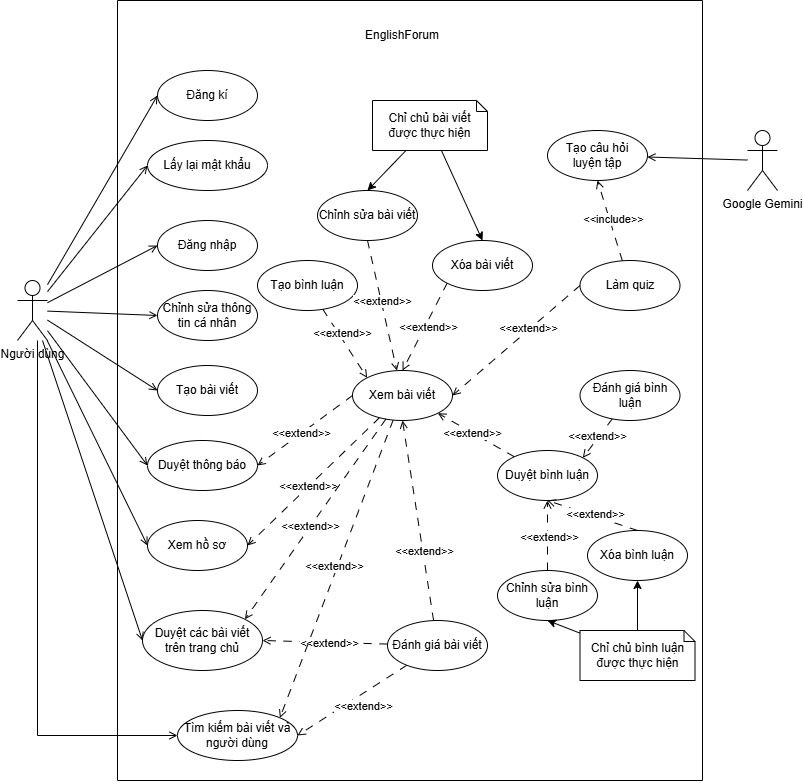

The diagram above was exported from draw.io. Its source (the exported page's mxGraphModel, read from the mxfile embedded in the PNG):
<mxGraphModel dx="1315" dy="846" grid="1" gridSize="10" guides="1" tooltips="1" connect="1" arrows="1" fold="1" page="1" pageScale="1" pageWidth="850" pageHeight="1100" math="0" shadow="0">
  <root>
    <mxCell id="0" />
    <mxCell id="1" parent="0" />
    <mxCell id="BpYF2vNAczXWvpRNctLr-12" style="edgeStyle=none;rounded=0;orthogonalLoop=1;jettySize=auto;html=1;entryX=0;entryY=0.5;entryDx=0;entryDy=0;endArrow=open;endFill=0;" parent="1" source="BpYF2vNAczXWvpRNctLr-2" target="BpYF2vNAczXWvpRNctLr-3" edge="1">
      <mxGeometry relative="1" as="geometry" />
    </mxCell>
    <mxCell id="BpYF2vNAczXWvpRNctLr-13" style="edgeStyle=none;rounded=0;orthogonalLoop=1;jettySize=auto;html=1;entryX=0;entryY=0.5;entryDx=0;entryDy=0;endArrow=open;endFill=0;" parent="1" source="BpYF2vNAczXWvpRNctLr-2" target="BpYF2vNAczXWvpRNctLr-4" edge="1">
      <mxGeometry relative="1" as="geometry" />
    </mxCell>
    <mxCell id="BpYF2vNAczXWvpRNctLr-14" style="edgeStyle=none;rounded=0;orthogonalLoop=1;jettySize=auto;html=1;entryX=0;entryY=0.5;entryDx=0;entryDy=0;endArrow=open;endFill=0;" parent="1" source="BpYF2vNAczXWvpRNctLr-2" target="BpYF2vNAczXWvpRNctLr-5" edge="1">
      <mxGeometry relative="1" as="geometry" />
    </mxCell>
    <mxCell id="BpYF2vNAczXWvpRNctLr-15" style="edgeStyle=none;rounded=0;orthogonalLoop=1;jettySize=auto;html=1;entryX=0;entryY=0.5;entryDx=0;entryDy=0;endArrow=open;endFill=0;" parent="1" source="BpYF2vNAczXWvpRNctLr-2" target="BpYF2vNAczXWvpRNctLr-6" edge="1">
      <mxGeometry relative="1" as="geometry" />
    </mxCell>
    <mxCell id="BpYF2vNAczXWvpRNctLr-16" style="edgeStyle=none;rounded=0;orthogonalLoop=1;jettySize=auto;html=1;entryX=0;entryY=0.5;entryDx=0;entryDy=0;endArrow=open;endFill=0;" parent="1" source="BpYF2vNAczXWvpRNctLr-2" target="BpYF2vNAczXWvpRNctLr-7" edge="1">
      <mxGeometry relative="1" as="geometry" />
    </mxCell>
    <mxCell id="BpYF2vNAczXWvpRNctLr-19" style="edgeStyle=none;rounded=0;orthogonalLoop=1;jettySize=auto;html=1;entryX=0;entryY=0.5;entryDx=0;entryDy=0;endArrow=open;endFill=0;" parent="1" source="BpYF2vNAczXWvpRNctLr-2" target="BpYF2vNAczXWvpRNctLr-10" edge="1">
      <mxGeometry relative="1" as="geometry" />
    </mxCell>
    <mxCell id="BpYF2vNAczXWvpRNctLr-50" style="edgeStyle=none;rounded=0;orthogonalLoop=1;jettySize=auto;html=1;entryX=0;entryY=0.5;entryDx=0;entryDy=0;endArrow=open;endFill=0;" parent="1" source="BpYF2vNAczXWvpRNctLr-2" target="BpYF2vNAczXWvpRNctLr-49" edge="1">
      <mxGeometry relative="1" as="geometry" />
    </mxCell>
    <mxCell id="1guqy5Uo7AAUgLVe7nMn-22" style="edgeStyle=orthogonalEdgeStyle;rounded=0;orthogonalLoop=1;jettySize=auto;html=1;entryX=0;entryY=0.5;entryDx=0;entryDy=0;endArrow=open;endFill=0;" edge="1" parent="1" source="BpYF2vNAczXWvpRNctLr-2" target="1guqy5Uo7AAUgLVe7nMn-21">
      <mxGeometry relative="1" as="geometry">
        <Array as="points">
          <mxPoint x="40" y="905" />
        </Array>
      </mxGeometry>
    </mxCell>
    <mxCell id="BpYF2vNAczXWvpRNctLr-2" value="Người dùng" style="shape=umlActor;verticalLabelPosition=bottom;verticalAlign=top;html=1;outlineConnect=0;" parent="1" vertex="1">
      <mxGeometry x="20" y="450" width="30" height="60" as="geometry" />
    </mxCell>
    <mxCell id="BpYF2vNAczXWvpRNctLr-3" value="Đăng nhập" style="ellipse;whiteSpace=wrap;html=1;" parent="1" vertex="1">
      <mxGeometry x="160" y="390" width="100" height="50" as="geometry" />
    </mxCell>
    <mxCell id="BpYF2vNAczXWvpRNctLr-4" value="Đăng kí" style="ellipse;whiteSpace=wrap;html=1;" parent="1" vertex="1">
      <mxGeometry x="160" y="240" width="100" height="50" as="geometry" />
    </mxCell>
    <mxCell id="BpYF2vNAczXWvpRNctLr-6" value="Chỉnh sửa thông tin cá nhân" style="ellipse;whiteSpace=wrap;html=1;" parent="1" vertex="1">
      <mxGeometry x="160" y="460" width="100" height="50" as="geometry" />
    </mxCell>
    <mxCell id="BpYF2vNAczXWvpRNctLr-7" value="Tạo bài viết" style="ellipse;whiteSpace=wrap;html=1;" parent="1" vertex="1">
      <mxGeometry x="160" y="535" width="100" height="50" as="geometry" />
    </mxCell>
    <mxCell id="BpYF2vNAczXWvpRNctLr-20" style="edgeStyle=none;rounded=0;orthogonalLoop=1;jettySize=auto;html=1;entryX=0;entryY=0.5;entryDx=0;entryDy=0;endArrow=open;endFill=0;" parent="1" source="BpYF2vNAczXWvpRNctLr-2" target="BpYF2vNAczXWvpRNctLr-11" edge="1">
      <mxGeometry relative="1" as="geometry" />
    </mxCell>
    <mxCell id="BpYF2vNAczXWvpRNctLr-45" style="edgeStyle=none;rounded=0;orthogonalLoop=1;jettySize=auto;html=1;endArrow=open;endFill=0;" parent="1" source="BpYF2vNAczXWvpRNctLr-44" target="BpYF2vNAczXWvpRNctLr-41" edge="1">
      <mxGeometry relative="1" as="geometry" />
    </mxCell>
    <mxCell id="BpYF2vNAczXWvpRNctLr-44" value="Google Gemini" style="shape=umlActor;verticalLabelPosition=bottom;verticalAlign=top;html=1;outlineConnect=0;" parent="1" vertex="1">
      <mxGeometry x="750" y="300" width="30" height="60" as="geometry" />
    </mxCell>
    <mxCell id="BpYF2vNAczXWvpRNctLr-47" value="" style="swimlane;startSize=0;" parent="1" vertex="1">
      <mxGeometry x="120" y="170" width="585" height="780" as="geometry" />
    </mxCell>
    <mxCell id="BpYF2vNAczXWvpRNctLr-48" value="EnglishForum" style="text;html=1;whiteSpace=wrap;strokeColor=none;fillColor=none;align=center;verticalAlign=middle;rounded=0;" parent="BpYF2vNAczXWvpRNctLr-47" vertex="1">
      <mxGeometry x="255" y="20" width="60" height="30" as="geometry" />
    </mxCell>
    <mxCell id="BpYF2vNAczXWvpRNctLr-33" value="Tạo bình luận" style="ellipse;whiteSpace=wrap;html=1;" parent="BpYF2vNAczXWvpRNctLr-47" vertex="1">
      <mxGeometry x="140" y="260" width="100" height="50" as="geometry" />
    </mxCell>
    <mxCell id="BpYF2vNAczXWvpRNctLr-49" value="Duyệt thông báo" style="ellipse;whiteSpace=wrap;html=1;" parent="BpYF2vNAczXWvpRNctLr-47" vertex="1">
      <mxGeometry x="30" y="440" width="110" height="50" as="geometry" />
    </mxCell>
    <mxCell id="1guqy5Uo7AAUgLVe7nMn-26" style="edgeStyle=none;rounded=0;orthogonalLoop=1;jettySize=auto;html=1;entryX=1;entryY=0.5;entryDx=0;entryDy=0;endArrow=open;endFill=0;dashed=1;dashPattern=8 8;" edge="1" parent="BpYF2vNAczXWvpRNctLr-47" source="BpYF2vNAczXWvpRNctLr-9" target="1guqy5Uo7AAUgLVe7nMn-21">
      <mxGeometry relative="1" as="geometry" />
    </mxCell>
    <mxCell id="1guqy5Uo7AAUgLVe7nMn-27" value="&amp;lt;&amp;lt;extend&amp;gt;&amp;gt;" style="edgeLabel;html=1;align=center;verticalAlign=middle;resizable=0;points=[];" vertex="1" connectable="0" parent="1guqy5Uo7AAUgLVe7nMn-26">
      <mxGeometry x="-0.1969" y="2" relative="1" as="geometry">
        <mxPoint x="-1" y="11" as="offset" />
      </mxGeometry>
    </mxCell>
    <mxCell id="BpYF2vNAczXWvpRNctLr-9" value="Đánh giá bài viết" style="ellipse;whiteSpace=wrap;html=1;" parent="BpYF2vNAczXWvpRNctLr-47" vertex="1">
      <mxGeometry x="270" y="620" width="100" height="50" as="geometry" />
    </mxCell>
    <mxCell id="BpYF2vNAczXWvpRNctLr-11" value="Duyệt các bài viết&lt;div&gt;trên trang chủ&lt;/div&gt;" style="ellipse;whiteSpace=wrap;html=1;" parent="BpYF2vNAczXWvpRNctLr-47" vertex="1">
      <mxGeometry x="25" y="610" width="120" height="60" as="geometry" />
    </mxCell>
    <mxCell id="BpYF2vNAczXWvpRNctLr-27" style="edgeStyle=none;rounded=0;orthogonalLoop=1;jettySize=auto;html=1;entryX=1;entryY=0.5;entryDx=0;entryDy=0;dashed=1;dashPattern=8 8;endArrow=open;endFill=0;" parent="BpYF2vNAczXWvpRNctLr-47" source="BpYF2vNAczXWvpRNctLr-9" target="BpYF2vNAczXWvpRNctLr-11" edge="1">
      <mxGeometry relative="1" as="geometry" />
    </mxCell>
    <mxCell id="BpYF2vNAczXWvpRNctLr-28" value="&amp;lt;&amp;lt;extend&amp;gt;&amp;gt;" style="edgeLabel;html=1;align=center;verticalAlign=middle;resizable=0;points=[];" parent="BpYF2vNAczXWvpRNctLr-27" connectable="0" vertex="1">
      <mxGeometry x="-0.065" y="1" relative="1" as="geometry">
        <mxPoint as="offset" />
      </mxGeometry>
    </mxCell>
    <mxCell id="BpYF2vNAczXWvpRNctLr-10" value="Xem hồ sơ" style="ellipse;whiteSpace=wrap;html=1;" parent="BpYF2vNAczXWvpRNctLr-47" vertex="1">
      <mxGeometry x="30" y="520" width="100" height="50" as="geometry" />
    </mxCell>
    <mxCell id="BpYF2vNAczXWvpRNctLr-31" value="Duyệt bình luận" style="ellipse;whiteSpace=wrap;html=1;" parent="BpYF2vNAczXWvpRNctLr-47" vertex="1">
      <mxGeometry x="380" y="450" width="100" height="50" as="geometry" />
    </mxCell>
    <mxCell id="1guqy5Uo7AAUgLVe7nMn-3" style="rounded=0;orthogonalLoop=1;jettySize=auto;html=1;endArrow=open;endFill=0;exitX=0.5;exitY=1;exitDx=0;exitDy=0;dashed=1;dashPattern=8 8;" edge="1" parent="BpYF2vNAczXWvpRNctLr-47" source="1guqy5Uo7AAUgLVe7nMn-1" target="BpYF2vNAczXWvpRNctLr-8">
      <mxGeometry relative="1" as="geometry" />
    </mxCell>
    <mxCell id="1guqy5Uo7AAUgLVe7nMn-5" value="&amp;lt;&amp;lt;extend&amp;gt;&amp;gt;" style="edgeLabel;html=1;align=center;verticalAlign=middle;resizable=0;points=[];" vertex="1" connectable="0" parent="1guqy5Uo7AAUgLVe7nMn-3">
      <mxGeometry x="-0.0644" y="1" relative="1" as="geometry">
        <mxPoint as="offset" />
      </mxGeometry>
    </mxCell>
    <mxCell id="1guqy5Uo7AAUgLVe7nMn-4" style="rounded=0;orthogonalLoop=1;jettySize=auto;html=1;exitX=0;exitY=1;exitDx=0;exitDy=0;entryX=0.5;entryY=0;entryDx=0;entryDy=0;endArrow=open;endFill=0;dashed=1;dashPattern=8 8;" edge="1" parent="BpYF2vNAczXWvpRNctLr-47" source="1guqy5Uo7AAUgLVe7nMn-2" target="BpYF2vNAczXWvpRNctLr-8">
      <mxGeometry relative="1" as="geometry" />
    </mxCell>
    <mxCell id="1guqy5Uo7AAUgLVe7nMn-6" value="&amp;lt;&amp;lt;extend&amp;gt;&amp;gt;" style="edgeLabel;html=1;align=center;verticalAlign=middle;resizable=0;points=[];" vertex="1" connectable="0" parent="1guqy5Uo7AAUgLVe7nMn-4">
      <mxGeometry x="-0.0213" y="3" relative="1" as="geometry">
        <mxPoint as="offset" />
      </mxGeometry>
    </mxCell>
    <mxCell id="1guqy5Uo7AAUgLVe7nMn-30" style="edgeStyle=none;rounded=0;orthogonalLoop=1;jettySize=auto;html=1;entryX=1;entryY=0;entryDx=0;entryDy=0;dashed=1;dashPattern=8 8;strokeColor=default;align=center;verticalAlign=middle;fontFamily=Helvetica;fontSize=11;fontColor=default;labelBackgroundColor=default;endArrow=open;endFill=0;" edge="1" parent="BpYF2vNAczXWvpRNctLr-47" source="BpYF2vNAczXWvpRNctLr-8" target="1guqy5Uo7AAUgLVe7nMn-21">
      <mxGeometry relative="1" as="geometry" />
    </mxCell>
    <mxCell id="1guqy5Uo7AAUgLVe7nMn-31" value="&amp;lt;&amp;lt;extend&amp;gt;&amp;gt;" style="edgeLabel;html=1;align=center;verticalAlign=middle;resizable=0;points=[];rounded=0;dashed=1;dashPattern=8 8;strokeColor=default;fontFamily=Helvetica;fontSize=11;fontColor=default;labelBackgroundColor=default;" vertex="1" connectable="0" parent="1guqy5Uo7AAUgLVe7nMn-30">
      <mxGeometry x="-0.0093" y="-3" relative="1" as="geometry">
        <mxPoint as="offset" />
      </mxGeometry>
    </mxCell>
    <mxCell id="BpYF2vNAczXWvpRNctLr-8" value="Xem bài viết" style="ellipse;whiteSpace=wrap;html=1;" parent="BpYF2vNAczXWvpRNctLr-47" vertex="1">
      <mxGeometry x="235" y="370" width="100" height="50" as="geometry" />
    </mxCell>
    <mxCell id="BpYF2vNAczXWvpRNctLr-21" style="edgeStyle=none;rounded=0;orthogonalLoop=1;jettySize=auto;html=1;entryX=1;entryY=0.5;entryDx=0;entryDy=0;endArrow=open;endFill=0;dashed=1;dashPattern=8 8;" parent="BpYF2vNAczXWvpRNctLr-47" source="BpYF2vNAczXWvpRNctLr-8" target="BpYF2vNAczXWvpRNctLr-10" edge="1">
      <mxGeometry relative="1" as="geometry" />
    </mxCell>
    <mxCell id="BpYF2vNAczXWvpRNctLr-25" value="&amp;lt;&amp;lt;extend&amp;gt;&amp;gt;" style="edgeLabel;html=1;align=center;verticalAlign=middle;resizable=0;points=[];" parent="BpYF2vNAczXWvpRNctLr-21" connectable="0" vertex="1">
      <mxGeometry x="0.1197" relative="1" as="geometry">
        <mxPoint x="2" y="-3" as="offset" />
      </mxGeometry>
    </mxCell>
    <mxCell id="BpYF2vNAczXWvpRNctLr-22" style="edgeStyle=none;rounded=0;orthogonalLoop=1;jettySize=auto;html=1;entryX=1;entryY=0;entryDx=0;entryDy=0;endArrow=open;endFill=0;dashed=1;dashPattern=8 8;" parent="BpYF2vNAczXWvpRNctLr-47" source="BpYF2vNAczXWvpRNctLr-8" target="BpYF2vNAczXWvpRNctLr-11" edge="1">
      <mxGeometry relative="1" as="geometry" />
    </mxCell>
    <mxCell id="BpYF2vNAczXWvpRNctLr-26" value="&amp;lt;&amp;lt;extend&amp;gt;&amp;gt;" style="edgeLabel;html=1;align=center;verticalAlign=middle;resizable=0;points=[];" parent="BpYF2vNAczXWvpRNctLr-22" connectable="0" vertex="1">
      <mxGeometry x="0.0691" relative="1" as="geometry">
        <mxPoint as="offset" />
      </mxGeometry>
    </mxCell>
    <mxCell id="BpYF2vNAczXWvpRNctLr-23" style="edgeStyle=none;rounded=0;orthogonalLoop=1;jettySize=auto;html=1;entryX=0.5;entryY=1;entryDx=0;entryDy=0;endArrow=open;endFill=0;dashed=1;dashPattern=8 8;" parent="BpYF2vNAczXWvpRNctLr-47" source="BpYF2vNAczXWvpRNctLr-9" target="BpYF2vNAczXWvpRNctLr-8" edge="1">
      <mxGeometry relative="1" as="geometry" />
    </mxCell>
    <mxCell id="BpYF2vNAczXWvpRNctLr-24" value="&amp;lt;&amp;lt;extend&amp;gt;&amp;gt;" style="edgeLabel;html=1;align=center;verticalAlign=middle;resizable=0;points=[];" parent="BpYF2vNAczXWvpRNctLr-23" connectable="0" vertex="1">
      <mxGeometry x="-0.39" y="3" relative="1" as="geometry">
        <mxPoint x="3" y="-9" as="offset" />
      </mxGeometry>
    </mxCell>
    <mxCell id="BpYF2vNAczXWvpRNctLr-34" style="edgeStyle=none;rounded=0;orthogonalLoop=1;jettySize=auto;html=1;entryX=0;entryY=0;entryDx=0;entryDy=0;endArrow=open;endFill=0;dashed=1;dashPattern=8 8;" parent="BpYF2vNAczXWvpRNctLr-47" source="BpYF2vNAczXWvpRNctLr-33" target="BpYF2vNAczXWvpRNctLr-8" edge="1">
      <mxGeometry relative="1" as="geometry" />
    </mxCell>
    <mxCell id="BpYF2vNAczXWvpRNctLr-40" value="&amp;lt;&amp;lt;extend&amp;gt;&amp;gt;" style="edgeLabel;html=1;align=center;verticalAlign=middle;resizable=0;points=[];" parent="BpYF2vNAczXWvpRNctLr-34" connectable="0" vertex="1">
      <mxGeometry x="-0.2502" y="3" relative="1" as="geometry">
        <mxPoint as="offset" />
      </mxGeometry>
    </mxCell>
    <mxCell id="BpYF2vNAczXWvpRNctLr-32" style="edgeStyle=none;rounded=0;orthogonalLoop=1;jettySize=auto;html=1;entryX=1;entryY=1;entryDx=0;entryDy=0;endArrow=open;endFill=0;dashed=1;dashPattern=8 8;" parent="BpYF2vNAczXWvpRNctLr-47" source="BpYF2vNAczXWvpRNctLr-31" target="BpYF2vNAczXWvpRNctLr-8" edge="1">
      <mxGeometry relative="1" as="geometry" />
    </mxCell>
    <mxCell id="BpYF2vNAczXWvpRNctLr-38" value="&amp;lt;&amp;lt;extend&amp;gt;&amp;gt;" style="edgeLabel;html=1;align=center;verticalAlign=middle;resizable=0;points=[];" parent="BpYF2vNAczXWvpRNctLr-32" connectable="0" vertex="1">
      <mxGeometry x="0.0965" relative="1" as="geometry">
        <mxPoint as="offset" />
      </mxGeometry>
    </mxCell>
    <mxCell id="BpYF2vNAczXWvpRNctLr-51" style="edgeStyle=none;rounded=0;orthogonalLoop=1;jettySize=auto;html=1;entryX=1;entryY=0.5;entryDx=0;entryDy=0;endArrow=open;endFill=0;dashed=1;dashPattern=8 8;exitX=0;exitY=0.5;exitDx=0;exitDy=0;" parent="BpYF2vNAczXWvpRNctLr-47" source="BpYF2vNAczXWvpRNctLr-8" target="BpYF2vNAczXWvpRNctLr-49" edge="1">
      <mxGeometry relative="1" as="geometry">
        <mxPoint x="278" y="504" as="sourcePoint" />
        <mxPoint x="170" y="570" as="targetPoint" />
      </mxGeometry>
    </mxCell>
    <mxCell id="BpYF2vNAczXWvpRNctLr-52" value="&amp;lt;&amp;lt;extend&amp;gt;&amp;gt;" style="edgeLabel;html=1;align=center;verticalAlign=middle;resizable=0;points=[];" parent="BpYF2vNAczXWvpRNctLr-51" connectable="0" vertex="1">
      <mxGeometry x="0.0691" relative="1" as="geometry">
        <mxPoint as="offset" />
      </mxGeometry>
    </mxCell>
    <mxCell id="BpYF2vNAczXWvpRNctLr-35" value="Làm quiz" style="ellipse;whiteSpace=wrap;html=1;" parent="BpYF2vNAczXWvpRNctLr-47" vertex="1">
      <mxGeometry x="462.5" y="260" width="100" height="50" as="geometry" />
    </mxCell>
    <mxCell id="BpYF2vNAczXWvpRNctLr-36" style="edgeStyle=none;rounded=0;orthogonalLoop=1;jettySize=auto;html=1;exitX=0;exitY=0.5;exitDx=0;exitDy=0;entryX=1;entryY=0.5;entryDx=0;entryDy=0;endArrow=open;endFill=0;dashed=1;dashPattern=8 8;" parent="BpYF2vNAczXWvpRNctLr-47" source="BpYF2vNAczXWvpRNctLr-35" target="BpYF2vNAczXWvpRNctLr-8" edge="1">
      <mxGeometry relative="1" as="geometry" />
    </mxCell>
    <mxCell id="BpYF2vNAczXWvpRNctLr-39" value="&amp;lt;&amp;lt;extend&amp;gt;&amp;gt;" style="edgeLabel;html=1;align=center;verticalAlign=middle;resizable=0;points=[];" parent="BpYF2vNAczXWvpRNctLr-36" connectable="0" vertex="1">
      <mxGeometry x="-0.1982" y="-2" relative="1" as="geometry">
        <mxPoint as="offset" />
      </mxGeometry>
    </mxCell>
    <mxCell id="BpYF2vNAczXWvpRNctLr-41" value="Tạo câu hỏi&lt;div&gt;luyện tập&lt;/div&gt;" style="ellipse;whiteSpace=wrap;html=1;" parent="BpYF2vNAczXWvpRNctLr-47" vertex="1">
      <mxGeometry x="430" y="130" width="100" height="50" as="geometry" />
    </mxCell>
    <mxCell id="BpYF2vNAczXWvpRNctLr-42" style="edgeStyle=none;rounded=0;orthogonalLoop=1;jettySize=auto;html=1;entryX=0.5;entryY=1;entryDx=0;entryDy=0;endArrow=open;endFill=0;dashed=1;dashPattern=8 8;" parent="BpYF2vNAczXWvpRNctLr-47" source="BpYF2vNAczXWvpRNctLr-35" target="BpYF2vNAczXWvpRNctLr-41" edge="1">
      <mxGeometry relative="1" as="geometry" />
    </mxCell>
    <mxCell id="BpYF2vNAczXWvpRNctLr-43" value="&amp;lt;&amp;lt;include&amp;gt;&amp;gt;" style="edgeLabel;html=1;align=center;verticalAlign=middle;resizable=0;points=[];" parent="BpYF2vNAczXWvpRNctLr-42" connectable="0" vertex="1">
      <mxGeometry x="0.0126" y="-3" relative="1" as="geometry">
        <mxPoint as="offset" />
      </mxGeometry>
    </mxCell>
    <mxCell id="1guqy5Uo7AAUgLVe7nMn-1" value="Chỉnh sửa bài viết" style="ellipse;whiteSpace=wrap;html=1;" vertex="1" parent="BpYF2vNAczXWvpRNctLr-47">
      <mxGeometry x="200" y="190" width="100" height="50" as="geometry" />
    </mxCell>
    <mxCell id="1guqy5Uo7AAUgLVe7nMn-2" value="Xóa bài viết" style="ellipse;whiteSpace=wrap;html=1;" vertex="1" parent="BpYF2vNAczXWvpRNctLr-47">
      <mxGeometry x="315" y="240" width="100" height="50" as="geometry" />
    </mxCell>
    <mxCell id="1guqy5Uo7AAUgLVe7nMn-8" style="rounded=0;orthogonalLoop=1;jettySize=auto;html=1;entryX=0.5;entryY=0;entryDx=0;entryDy=0;" edge="1" parent="BpYF2vNAczXWvpRNctLr-47" source="1guqy5Uo7AAUgLVe7nMn-7" target="1guqy5Uo7AAUgLVe7nMn-1">
      <mxGeometry relative="1" as="geometry" />
    </mxCell>
    <mxCell id="1guqy5Uo7AAUgLVe7nMn-9" style="rounded=0;orthogonalLoop=1;jettySize=auto;html=1;entryX=0.5;entryY=0;entryDx=0;entryDy=0;" edge="1" parent="BpYF2vNAczXWvpRNctLr-47" source="1guqy5Uo7AAUgLVe7nMn-7" target="1guqy5Uo7AAUgLVe7nMn-2">
      <mxGeometry relative="1" as="geometry" />
    </mxCell>
    <mxCell id="1guqy5Uo7AAUgLVe7nMn-7" value="Chỉ chủ bài viết&lt;div&gt;được thực hiện&lt;/div&gt;" style="shape=note;size=11;whiteSpace=wrap;html=1;" vertex="1" parent="BpYF2vNAczXWvpRNctLr-47">
      <mxGeometry x="255" y="100" width="115" height="50" as="geometry" />
    </mxCell>
    <mxCell id="BpYF2vNAczXWvpRNctLr-29" value="Đánh giá bình luận" style="ellipse;whiteSpace=wrap;html=1;" parent="BpYF2vNAczXWvpRNctLr-47" vertex="1">
      <mxGeometry x="462.5" y="370" width="100" height="50" as="geometry" />
    </mxCell>
    <mxCell id="BpYF2vNAczXWvpRNctLr-30" style="edgeStyle=none;rounded=0;orthogonalLoop=1;jettySize=auto;html=1;entryX=1;entryY=0;entryDx=0;entryDy=0;endArrow=open;endFill=0;dashed=1;dashPattern=8 8;" parent="BpYF2vNAczXWvpRNctLr-47" source="BpYF2vNAczXWvpRNctLr-29" target="BpYF2vNAczXWvpRNctLr-31" edge="1">
      <mxGeometry relative="1" as="geometry" />
    </mxCell>
    <mxCell id="BpYF2vNAczXWvpRNctLr-37" value="&amp;lt;&amp;lt;extend&amp;gt;&amp;gt;" style="edgeLabel;html=1;align=center;verticalAlign=middle;resizable=0;points=[];" parent="BpYF2vNAczXWvpRNctLr-30" connectable="0" vertex="1">
      <mxGeometry x="-0.0595" y="-2" relative="1" as="geometry">
        <mxPoint as="offset" />
      </mxGeometry>
    </mxCell>
    <mxCell id="1guqy5Uo7AAUgLVe7nMn-10" value="Xóa bình luận" style="ellipse;whiteSpace=wrap;html=1;" vertex="1" parent="BpYF2vNAczXWvpRNctLr-47">
      <mxGeometry x="470" y="530" width="100" height="50" as="geometry" />
    </mxCell>
    <mxCell id="1guqy5Uo7AAUgLVe7nMn-11" value="Chỉnh sửa bình luận" style="ellipse;whiteSpace=wrap;html=1;" vertex="1" parent="BpYF2vNAczXWvpRNctLr-47">
      <mxGeometry x="380" y="570" width="100" height="50" as="geometry" />
    </mxCell>
    <mxCell id="1guqy5Uo7AAUgLVe7nMn-13" style="edgeStyle=none;rounded=0;orthogonalLoop=1;jettySize=auto;html=1;endArrow=open;endFill=0;dashed=1;dashPattern=8 8;exitX=0.5;exitY=0;exitDx=0;exitDy=0;entryX=0.5;entryY=1;entryDx=0;entryDy=0;" edge="1" parent="BpYF2vNAczXWvpRNctLr-47" source="1guqy5Uo7AAUgLVe7nMn-11" target="BpYF2vNAczXWvpRNctLr-31">
      <mxGeometry relative="1" as="geometry">
        <mxPoint x="417" y="542" as="sourcePoint" />
        <mxPoint x="500" y="515" as="targetPoint" />
      </mxGeometry>
    </mxCell>
    <mxCell id="1guqy5Uo7AAUgLVe7nMn-14" value="&amp;lt;&amp;lt;extend&amp;gt;&amp;gt;" style="edgeLabel;html=1;align=center;verticalAlign=middle;resizable=0;points=[];" connectable="0" vertex="1" parent="1guqy5Uo7AAUgLVe7nMn-13">
      <mxGeometry x="-0.0595" y="-2" relative="1" as="geometry">
        <mxPoint as="offset" />
      </mxGeometry>
    </mxCell>
    <mxCell id="1guqy5Uo7AAUgLVe7nMn-15" style="edgeStyle=none;rounded=0;orthogonalLoop=1;jettySize=auto;html=1;endArrow=open;endFill=0;dashed=1;dashPattern=8 8;exitX=0.5;exitY=0;exitDx=0;exitDy=0;entryX=0.5;entryY=1;entryDx=0;entryDy=0;" edge="1" parent="BpYF2vNAczXWvpRNctLr-47" source="1guqy5Uo7AAUgLVe7nMn-10" target="BpYF2vNAczXWvpRNctLr-31">
      <mxGeometry relative="1" as="geometry">
        <mxPoint x="400" y="640" as="sourcePoint" />
        <mxPoint x="500" y="515" as="targetPoint" />
      </mxGeometry>
    </mxCell>
    <mxCell id="1guqy5Uo7AAUgLVe7nMn-16" value="&amp;lt;&amp;lt;extend&amp;gt;&amp;gt;" style="edgeLabel;html=1;align=center;verticalAlign=middle;resizable=0;points=[];" connectable="0" vertex="1" parent="1guqy5Uo7AAUgLVe7nMn-15">
      <mxGeometry x="-0.0595" y="-2" relative="1" as="geometry">
        <mxPoint as="offset" />
      </mxGeometry>
    </mxCell>
    <mxCell id="1guqy5Uo7AAUgLVe7nMn-17" value="Chỉ chủ bình luận&lt;div&gt;được thực hiện&lt;/div&gt;" style="shape=note;size=11;whiteSpace=wrap;html=1;" vertex="1" parent="BpYF2vNAczXWvpRNctLr-47">
      <mxGeometry x="462.5" y="630" width="115" height="50" as="geometry" />
    </mxCell>
    <mxCell id="1guqy5Uo7AAUgLVe7nMn-19" style="edgeStyle=none;rounded=0;orthogonalLoop=1;jettySize=auto;html=1;entryX=0.5;entryY=1;entryDx=0;entryDy=0;" edge="1" parent="BpYF2vNAczXWvpRNctLr-47" source="1guqy5Uo7AAUgLVe7nMn-17" target="1guqy5Uo7AAUgLVe7nMn-10">
      <mxGeometry relative="1" as="geometry" />
    </mxCell>
    <mxCell id="1guqy5Uo7AAUgLVe7nMn-20" style="edgeStyle=none;rounded=0;orthogonalLoop=1;jettySize=auto;html=1;entryX=0.5;entryY=1;entryDx=0;entryDy=0;" edge="1" parent="BpYF2vNAczXWvpRNctLr-47" source="1guqy5Uo7AAUgLVe7nMn-17" target="1guqy5Uo7AAUgLVe7nMn-11">
      <mxGeometry relative="1" as="geometry" />
    </mxCell>
    <mxCell id="BpYF2vNAczXWvpRNctLr-5" value="Lấy lại mật khẩu" style="ellipse;whiteSpace=wrap;html=1;" parent="BpYF2vNAczXWvpRNctLr-47" vertex="1">
      <mxGeometry x="30" y="140" width="120" height="50" as="geometry" />
    </mxCell>
    <mxCell id="1guqy5Uo7AAUgLVe7nMn-21" value="Tìm kiếm bài viết và người dùng" style="ellipse;whiteSpace=wrap;html=1;" vertex="1" parent="BpYF2vNAczXWvpRNctLr-47">
      <mxGeometry x="60" y="710" width="120" height="50" as="geometry" />
    </mxCell>
  </root>
</mxGraphModel>